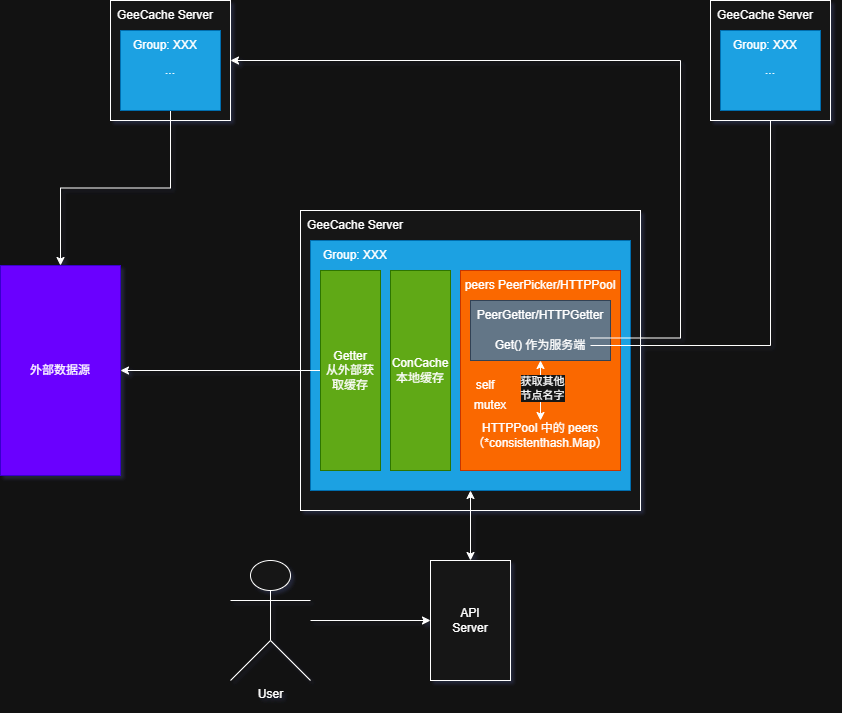

The diagram above was exported from draw.io. Its source (the exported page's mxGraphModel, read from the mxfile embedded in the PNG):
<mxGraphModel dx="1525" dy="1773" grid="1" gridSize="10" guides="1" tooltips="1" connect="1" arrows="0" fold="1" page="1" pageScale="1" pageWidth="827" pageHeight="1169" math="0" shadow="1">
  <root>
    <mxCell id="0" />
    <mxCell id="1" parent="0" />
    <mxCell id="bJoxspyUtb3AI1gVyMw0-1" value="API&lt;br&gt;Server" style="rounded=0;whiteSpace=wrap;html=1;" parent="1" vertex="1">
      <mxGeometry x="320" y="240" width="80" height="120" as="geometry" />
    </mxCell>
    <mxCell id="bJoxspyUtb3AI1gVyMw0-5" style="edgeStyle=orthogonalEdgeStyle;rounded=0;orthogonalLoop=1;jettySize=auto;html=1;entryX=0;entryY=0.5;entryDx=0;entryDy=0;" parent="1" source="bJoxspyUtb3AI1gVyMw0-2" target="bJoxspyUtb3AI1gVyMw0-1" edge="1">
      <mxGeometry relative="1" as="geometry" />
    </mxCell>
    <mxCell id="bJoxspyUtb3AI1gVyMw0-2" value="User" style="shape=umlActor;verticalLabelPosition=bottom;verticalAlign=top;html=1;outlineConnect=0;" parent="1" vertex="1">
      <mxGeometry x="120" y="240" width="80" height="120" as="geometry" />
    </mxCell>
    <mxCell id="bJoxspyUtb3AI1gVyMw0-6" value="" style="rounded=0;whiteSpace=wrap;html=1;" parent="1" vertex="1">
      <mxGeometry x="190" y="-110" width="340" height="300" as="geometry" />
    </mxCell>
    <mxCell id="bJoxspyUtb3AI1gVyMw0-7" value="" style="rounded=0;whiteSpace=wrap;html=1;" parent="1" vertex="1">
      <mxGeometry y="-320" width="120" height="120" as="geometry" />
    </mxCell>
    <mxCell id="bJoxspyUtb3AI1gVyMw0-9" value="GeeCache Server" style="text;html=1;align=center;verticalAlign=middle;whiteSpace=wrap;rounded=0;" parent="1" vertex="1">
      <mxGeometry x="190" y="-110" width="110" height="30" as="geometry" />
    </mxCell>
    <mxCell id="bJoxspyUtb3AI1gVyMw0-10" value="" style="rounded=0;whiteSpace=wrap;html=1;fillColor=#1ba1e2;fontColor=#ffffff;strokeColor=#006EAF;" parent="1" vertex="1">
      <mxGeometry x="200" y="-80" width="320" height="250" as="geometry" />
    </mxCell>
    <mxCell id="bJoxspyUtb3AI1gVyMw0-11" value="Group: XXX" style="text;html=1;align=center;verticalAlign=middle;whiteSpace=wrap;rounded=0;" parent="1" vertex="1">
      <mxGeometry x="200" y="-80" width="90" height="30" as="geometry" />
    </mxCell>
    <mxCell id="HsbF0Hmor9r0_oABhiC1-2" style="edgeStyle=orthogonalEdgeStyle;rounded=0;orthogonalLoop=1;jettySize=auto;html=1;exitX=0;exitY=0.5;exitDx=0;exitDy=0;entryX=1;entryY=0.5;entryDx=0;entryDy=0;" edge="1" parent="1" source="bJoxspyUtb3AI1gVyMw0-12" target="HsbF0Hmor9r0_oABhiC1-1">
      <mxGeometry relative="1" as="geometry" />
    </mxCell>
    <mxCell id="bJoxspyUtb3AI1gVyMw0-12" value="Getter&lt;br&gt;从外部获取缓存" style="rounded=0;whiteSpace=wrap;html=1;fillColor=#60a917;fontColor=#ffffff;strokeColor=#2D7600;" parent="1" vertex="1">
      <mxGeometry x="210" y="-50" width="60" height="200" as="geometry" />
    </mxCell>
    <mxCell id="bJoxspyUtb3AI1gVyMw0-13" value="ConCache&lt;br&gt;本地缓存" style="rounded=0;whiteSpace=wrap;html=1;fillColor=#60a917;fontColor=#ffffff;strokeColor=#2D7600;" parent="1" vertex="1">
      <mxGeometry x="280" y="-50" width="60" height="200" as="geometry" />
    </mxCell>
    <mxCell id="bJoxspyUtb3AI1gVyMw0-14" value="" style="rounded=0;whiteSpace=wrap;html=1;fillColor=#fa6800;fontColor=#000000;strokeColor=#C73500;" parent="1" vertex="1">
      <mxGeometry x="350" y="-50" width="160" height="200" as="geometry" />
    </mxCell>
    <mxCell id="bJoxspyUtb3AI1gVyMw0-15" value="peers PeerPicker/HTTPPool" style="text;html=1;align=center;verticalAlign=middle;whiteSpace=wrap;rounded=0;" parent="1" vertex="1">
      <mxGeometry x="350" y="-50" width="160" height="30" as="geometry" />
    </mxCell>
    <mxCell id="bJoxspyUtb3AI1gVyMw0-16" value="" style="rounded=0;whiteSpace=wrap;html=1;fillColor=#647687;fontColor=#ffffff;strokeColor=#314354;" parent="1" vertex="1">
      <mxGeometry x="360" y="-20" width="140" height="60" as="geometry" />
    </mxCell>
    <mxCell id="bJoxspyUtb3AI1gVyMw0-17" value="PeerGetter/HTTPGetter" style="text;html=1;align=center;verticalAlign=middle;whiteSpace=wrap;rounded=0;" parent="1" vertex="1">
      <mxGeometry x="360" y="-20" width="140" height="30" as="geometry" />
    </mxCell>
    <mxCell id="HsbF0Hmor9r0_oABhiC1-4" style="edgeStyle=orthogonalEdgeStyle;rounded=0;orthogonalLoop=1;jettySize=auto;html=1;exitX=1;exitY=0.5;exitDx=0;exitDy=0;entryX=0.5;entryY=1;entryDx=0;entryDy=0;" edge="1" parent="1" source="bJoxspyUtb3AI1gVyMw0-18" target="bJoxspyUtb3AI1gVyMw0-29">
      <mxGeometry relative="1" as="geometry" />
    </mxCell>
    <mxCell id="HsbF0Hmor9r0_oABhiC1-5" style="edgeStyle=orthogonalEdgeStyle;rounded=0;orthogonalLoop=1;jettySize=auto;html=1;exitX=1;exitY=0.25;exitDx=0;exitDy=0;entryX=1;entryY=0.5;entryDx=0;entryDy=0;" edge="1" parent="1" source="bJoxspyUtb3AI1gVyMw0-18" target="bJoxspyUtb3AI1gVyMw0-7">
      <mxGeometry relative="1" as="geometry">
        <Array as="points">
          <mxPoint x="570" y="18" />
          <mxPoint x="570" y="-260" />
        </Array>
      </mxGeometry>
    </mxCell>
    <mxCell id="HsbF0Hmor9r0_oABhiC1-10" style="edgeStyle=orthogonalEdgeStyle;rounded=0;orthogonalLoop=1;jettySize=auto;html=1;exitX=0.5;exitY=1;exitDx=0;exitDy=0;entryX=0.5;entryY=0;entryDx=0;entryDy=0;startArrow=classic;startFill=1;" edge="1" parent="1" source="bJoxspyUtb3AI1gVyMw0-18" target="bJoxspyUtb3AI1gVyMw0-22">
      <mxGeometry relative="1" as="geometry" />
    </mxCell>
    <mxCell id="HsbF0Hmor9r0_oABhiC1-11" value="获取其他&lt;div&gt;节点名字&lt;/div&gt;" style="edgeLabel;html=1;align=center;verticalAlign=middle;resizable=0;points=[];" vertex="1" connectable="0" parent="HsbF0Hmor9r0_oABhiC1-10">
      <mxGeometry x="-0.1" y="1" relative="1" as="geometry">
        <mxPoint as="offset" />
      </mxGeometry>
    </mxCell>
    <mxCell id="bJoxspyUtb3AI1gVyMw0-18" value="Get() 作为服务端" style="text;html=1;align=center;verticalAlign=middle;whiteSpace=wrap;rounded=0;" parent="1" vertex="1">
      <mxGeometry x="380" y="10" width="100" height="30" as="geometry" />
    </mxCell>
    <mxCell id="bJoxspyUtb3AI1gVyMw0-20" value="self" style="text;html=1;align=center;verticalAlign=middle;whiteSpace=wrap;rounded=0;" parent="1" vertex="1">
      <mxGeometry x="360" y="50" width="30" height="30" as="geometry" />
    </mxCell>
    <mxCell id="bJoxspyUtb3AI1gVyMw0-21" value="mutex" style="text;html=1;align=center;verticalAlign=middle;whiteSpace=wrap;rounded=0;" parent="1" vertex="1">
      <mxGeometry x="350" y="70" width="60" height="30" as="geometry" />
    </mxCell>
    <mxCell id="bJoxspyUtb3AI1gVyMw0-22" value="HTTPPool 中的 peers（*consistenthash.Map）" style="text;html=1;align=center;verticalAlign=middle;whiteSpace=wrap;rounded=0;" parent="1" vertex="1">
      <mxGeometry x="360" y="100" width="140" height="30" as="geometry" />
    </mxCell>
    <mxCell id="bJoxspyUtb3AI1gVyMw0-24" value="GeeCache Server" style="text;html=1;align=center;verticalAlign=middle;whiteSpace=wrap;rounded=0;" parent="1" vertex="1">
      <mxGeometry y="-320" width="110" height="30" as="geometry" />
    </mxCell>
    <mxCell id="HsbF0Hmor9r0_oABhiC1-3" style="edgeStyle=orthogonalEdgeStyle;rounded=0;orthogonalLoop=1;jettySize=auto;html=1;exitX=0.5;exitY=1;exitDx=0;exitDy=0;entryX=0.5;entryY=0;entryDx=0;entryDy=0;" edge="1" parent="1" source="bJoxspyUtb3AI1gVyMw0-25" target="HsbF0Hmor9r0_oABhiC1-1">
      <mxGeometry relative="1" as="geometry" />
    </mxCell>
    <mxCell id="bJoxspyUtb3AI1gVyMw0-25" value="..." style="rounded=0;whiteSpace=wrap;html=1;fillColor=#1ba1e2;fontColor=#ffffff;strokeColor=#006EAF;" parent="1" vertex="1">
      <mxGeometry x="10" y="-290" width="100" height="80" as="geometry" />
    </mxCell>
    <mxCell id="bJoxspyUtb3AI1gVyMw0-26" value="Group: XXX" style="text;html=1;align=center;verticalAlign=middle;whiteSpace=wrap;rounded=0;" parent="1" vertex="1">
      <mxGeometry x="10" y="-290" width="90" height="30" as="geometry" />
    </mxCell>
    <mxCell id="bJoxspyUtb3AI1gVyMw0-27" value="" style="rounded=0;whiteSpace=wrap;html=1;" parent="1" vertex="1">
      <mxGeometry x="600" y="-320" width="120" height="120" as="geometry" />
    </mxCell>
    <mxCell id="bJoxspyUtb3AI1gVyMw0-28" value="GeeCache Server" style="text;html=1;align=center;verticalAlign=middle;whiteSpace=wrap;rounded=0;" parent="1" vertex="1">
      <mxGeometry x="600" y="-320" width="110" height="30" as="geometry" />
    </mxCell>
    <mxCell id="bJoxspyUtb3AI1gVyMw0-29" value="..." style="rounded=0;whiteSpace=wrap;html=1;fillColor=#1ba1e2;fontColor=#ffffff;strokeColor=#006EAF;" parent="1" vertex="1">
      <mxGeometry x="610" y="-290" width="100" height="80" as="geometry" />
    </mxCell>
    <mxCell id="bJoxspyUtb3AI1gVyMw0-30" value="Group: XXX" style="text;html=1;align=center;verticalAlign=middle;whiteSpace=wrap;rounded=0;" parent="1" vertex="1">
      <mxGeometry x="610" y="-290" width="90" height="30" as="geometry" />
    </mxCell>
    <mxCell id="bJoxspyUtb3AI1gVyMw0-32" value="" style="endArrow=classic;startArrow=classic;html=1;rounded=0;exitX=0.5;exitY=0;exitDx=0;exitDy=0;entryX=0.5;entryY=1;entryDx=0;entryDy=0;" parent="1" source="bJoxspyUtb3AI1gVyMw0-1" target="bJoxspyUtb3AI1gVyMw0-10" edge="1">
      <mxGeometry width="50" height="50" relative="1" as="geometry">
        <mxPoint x="360" y="230" as="sourcePoint" />
        <mxPoint x="410" y="180" as="targetPoint" />
      </mxGeometry>
    </mxCell>
    <mxCell id="HsbF0Hmor9r0_oABhiC1-1" value="外部数据源" style="rounded=0;whiteSpace=wrap;html=1;fillColor=#6a00ff;fontColor=#ffffff;strokeColor=#3700CC;" vertex="1" parent="1">
      <mxGeometry x="-110" y="-55" width="120" height="210" as="geometry" />
    </mxCell>
  </root>
</mxGraphModel>